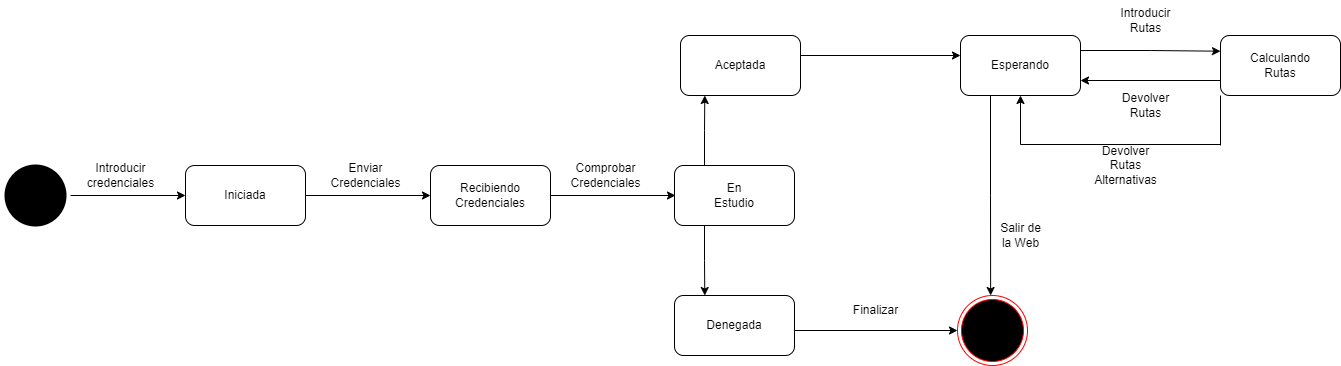

The diagram above was exported from draw.io. Its source (the exported page's mxGraphModel, read from the mxfile embedded in the PNG):
<mxGraphModel dx="2327" dy="830" grid="1" gridSize="10" guides="1" tooltips="1" connect="1" arrows="1" fold="1" page="1" pageScale="1" pageWidth="827" pageHeight="1169" math="0" shadow="0">
  <root>
    <mxCell id="0" />
    <mxCell id="1" parent="0" />
    <mxCell id="Ku0djDu8-oS7YJxnuHgI-53" value="Salir de&lt;br&gt;la Web" style="text;html=1;align=center;verticalAlign=middle;resizable=0;points=[];autosize=1;strokeColor=none;fillColor=none;" parent="1" vertex="1">
      <mxGeometry x="640" y="545" width="60" height="40" as="geometry" />
    </mxCell>
    <mxCell id="BdS1cXdNGmFsygcbgnF3-1" style="edgeStyle=orthogonalEdgeStyle;rounded=0;orthogonalLoop=1;jettySize=auto;html=1;entryX=0;entryY=0.5;entryDx=0;entryDy=0;" edge="1" parent="1" source="BdS1cXdNGmFsygcbgnF3-2" target="BdS1cXdNGmFsygcbgnF3-4">
      <mxGeometry relative="1" as="geometry" />
    </mxCell>
    <mxCell id="BdS1cXdNGmFsygcbgnF3-2" value="" style="ellipse;html=1;shape=endState;fillColor=#000000;strokeColor=none;" vertex="1" parent="1">
      <mxGeometry x="-350" y="490" width="70" height="70" as="geometry" />
    </mxCell>
    <mxCell id="BdS1cXdNGmFsygcbgnF3-3" style="edgeStyle=orthogonalEdgeStyle;rounded=0;orthogonalLoop=1;jettySize=auto;html=1;entryX=0;entryY=0.5;entryDx=0;entryDy=0;" edge="1" parent="1" source="BdS1cXdNGmFsygcbgnF3-4">
      <mxGeometry relative="1" as="geometry">
        <mxPoint x="80" y="525" as="targetPoint" />
      </mxGeometry>
    </mxCell>
    <mxCell id="BdS1cXdNGmFsygcbgnF3-4" value="Iniciada" style="rounded=1;whiteSpace=wrap;html=1;" vertex="1" parent="1">
      <mxGeometry x="-165" y="495" width="120" height="60" as="geometry" />
    </mxCell>
    <mxCell id="BdS1cXdNGmFsygcbgnF3-5" value="Introducir&lt;br&gt;credenciales" style="text;html=1;align=center;verticalAlign=middle;resizable=0;points=[];autosize=1;strokeColor=none;fillColor=none;" vertex="1" parent="1">
      <mxGeometry x="-275" y="485" width="90" height="40" as="geometry" />
    </mxCell>
    <mxCell id="BdS1cXdNGmFsygcbgnF3-6" value="Enviar&lt;br&gt;Credenciales" style="text;html=1;align=center;verticalAlign=middle;resizable=0;points=[];autosize=1;strokeColor=none;fillColor=none;" vertex="1" parent="1">
      <mxGeometry x="-30" y="485" width="90" height="40" as="geometry" />
    </mxCell>
    <mxCell id="BdS1cXdNGmFsygcbgnF3-7" value="Recibiendo&lt;br&gt;Credenciales" style="rounded=1;whiteSpace=wrap;html=1;" vertex="1" parent="1">
      <mxGeometry x="80" y="495" width="120" height="60" as="geometry" />
    </mxCell>
    <mxCell id="BdS1cXdNGmFsygcbgnF3-8" style="edgeStyle=orthogonalEdgeStyle;rounded=0;orthogonalLoop=1;jettySize=auto;html=1;entryX=0;entryY=0.5;entryDx=0;entryDy=0;" edge="1" parent="1">
      <mxGeometry relative="1" as="geometry">
        <mxPoint x="200" y="525" as="sourcePoint" />
        <mxPoint x="325" y="525" as="targetPoint" />
      </mxGeometry>
    </mxCell>
    <mxCell id="BdS1cXdNGmFsygcbgnF3-9" value="Comprobar &lt;br&gt;Credenciales" style="text;html=1;align=center;verticalAlign=middle;resizable=0;points=[];autosize=1;strokeColor=none;fillColor=none;" vertex="1" parent="1">
      <mxGeometry x="210" y="485" width="90" height="40" as="geometry" />
    </mxCell>
    <mxCell id="BdS1cXdNGmFsygcbgnF3-12" style="edgeStyle=orthogonalEdgeStyle;rounded=0;orthogonalLoop=1;jettySize=auto;html=1;exitX=0.25;exitY=1;exitDx=0;exitDy=0;" edge="1" parent="1" source="BdS1cXdNGmFsygcbgnF3-10">
      <mxGeometry relative="1" as="geometry">
        <mxPoint x="354.2857142857147" y="625" as="targetPoint" />
      </mxGeometry>
    </mxCell>
    <mxCell id="BdS1cXdNGmFsygcbgnF3-14" style="edgeStyle=orthogonalEdgeStyle;rounded=0;orthogonalLoop=1;jettySize=auto;html=1;exitX=0.25;exitY=0;exitDx=0;exitDy=0;" edge="1" parent="1" source="BdS1cXdNGmFsygcbgnF3-10">
      <mxGeometry relative="1" as="geometry">
        <mxPoint x="354.2857142857147" y="425.0000000000002" as="targetPoint" />
      </mxGeometry>
    </mxCell>
    <mxCell id="BdS1cXdNGmFsygcbgnF3-10" value="En&lt;br&gt;Estudio" style="rounded=1;whiteSpace=wrap;html=1;" vertex="1" parent="1">
      <mxGeometry x="324" y="495" width="120" height="60" as="geometry" />
    </mxCell>
    <mxCell id="BdS1cXdNGmFsygcbgnF3-11" style="edgeStyle=orthogonalEdgeStyle;rounded=0;orthogonalLoop=1;jettySize=auto;html=1;" edge="1" parent="1">
      <mxGeometry relative="1" as="geometry">
        <mxPoint x="447.5" y="385" as="sourcePoint" />
        <mxPoint x="610" y="385" as="targetPoint" />
      </mxGeometry>
    </mxCell>
    <mxCell id="BdS1cXdNGmFsygcbgnF3-28" style="edgeStyle=orthogonalEdgeStyle;rounded=0;orthogonalLoop=1;jettySize=auto;html=1;exitX=1;exitY=0.75;exitDx=0;exitDy=0;endArrow=classic;endFill=1;" edge="1" parent="1" source="BdS1cXdNGmFsygcbgnF3-13" target="BdS1cXdNGmFsygcbgnF3-27">
      <mxGeometry relative="1" as="geometry">
        <Array as="points">
          <mxPoint x="444" y="660" />
        </Array>
      </mxGeometry>
    </mxCell>
    <mxCell id="BdS1cXdNGmFsygcbgnF3-13" value="Denegada" style="rounded=1;whiteSpace=wrap;html=1;" vertex="1" parent="1">
      <mxGeometry x="324" y="625" width="120" height="60" as="geometry" />
    </mxCell>
    <mxCell id="BdS1cXdNGmFsygcbgnF3-15" value="Aceptada" style="rounded=1;whiteSpace=wrap;html=1;" vertex="1" parent="1">
      <mxGeometry x="330" y="365" width="120" height="60" as="geometry" />
    </mxCell>
    <mxCell id="BdS1cXdNGmFsygcbgnF3-17" style="edgeStyle=orthogonalEdgeStyle;rounded=0;orthogonalLoop=1;jettySize=auto;html=1;exitX=1;exitY=0.25;exitDx=0;exitDy=0;" edge="1" parent="1" source="BdS1cXdNGmFsygcbgnF3-16">
      <mxGeometry relative="1" as="geometry">
        <mxPoint x="870" y="380.7142857142858" as="targetPoint" />
      </mxGeometry>
    </mxCell>
    <mxCell id="BdS1cXdNGmFsygcbgnF3-26" style="edgeStyle=orthogonalEdgeStyle;rounded=0;orthogonalLoop=1;jettySize=auto;html=1;exitX=0.25;exitY=1;exitDx=0;exitDy=0;endArrow=classic;endFill=1;" edge="1" parent="1" source="BdS1cXdNGmFsygcbgnF3-16">
      <mxGeometry relative="1" as="geometry">
        <mxPoint x="640.1428571428573" y="625" as="targetPoint" />
      </mxGeometry>
    </mxCell>
    <mxCell id="BdS1cXdNGmFsygcbgnF3-16" value="Esperando" style="rounded=1;whiteSpace=wrap;html=1;" vertex="1" parent="1">
      <mxGeometry x="610" y="365" width="120" height="60" as="geometry" />
    </mxCell>
    <mxCell id="BdS1cXdNGmFsygcbgnF3-18" value="Introducir&lt;br&gt;Rutas" style="text;html=1;align=center;verticalAlign=middle;resizable=0;points=[];autosize=1;strokeColor=none;fillColor=none;" vertex="1" parent="1">
      <mxGeometry x="760" y="330" width="70" height="40" as="geometry" />
    </mxCell>
    <mxCell id="BdS1cXdNGmFsygcbgnF3-20" style="edgeStyle=orthogonalEdgeStyle;rounded=0;orthogonalLoop=1;jettySize=auto;html=1;exitX=0;exitY=0.75;exitDx=0;exitDy=0;entryX=1;entryY=0.75;entryDx=0;entryDy=0;" edge="1" parent="1" source="BdS1cXdNGmFsygcbgnF3-19" target="BdS1cXdNGmFsygcbgnF3-16">
      <mxGeometry relative="1" as="geometry" />
    </mxCell>
    <mxCell id="BdS1cXdNGmFsygcbgnF3-23" style="edgeStyle=orthogonalEdgeStyle;rounded=0;orthogonalLoop=1;jettySize=auto;html=1;exitX=0;exitY=1;exitDx=0;exitDy=0;endArrow=none;endFill=0;" edge="1" parent="1" source="BdS1cXdNGmFsygcbgnF3-19">
      <mxGeometry relative="1" as="geometry">
        <mxPoint x="870" y="475.0000000000002" as="targetPoint" />
      </mxGeometry>
    </mxCell>
    <mxCell id="BdS1cXdNGmFsygcbgnF3-19" value="Calculando&lt;br&gt;Rutas" style="rounded=1;whiteSpace=wrap;html=1;" vertex="1" parent="1">
      <mxGeometry x="870" y="365" width="120" height="60" as="geometry" />
    </mxCell>
    <mxCell id="BdS1cXdNGmFsygcbgnF3-21" value="Devolver&lt;br&gt;Rutas" style="text;html=1;align=center;verticalAlign=middle;resizable=0;points=[];autosize=1;strokeColor=none;fillColor=none;" vertex="1" parent="1">
      <mxGeometry x="760" y="415" width="70" height="40" as="geometry" />
    </mxCell>
    <mxCell id="BdS1cXdNGmFsygcbgnF3-22" style="edgeStyle=orthogonalEdgeStyle;rounded=0;orthogonalLoop=1;jettySize=auto;html=1;exitX=0;exitY=0.75;exitDx=0;exitDy=0;entryX=0.5;entryY=1;entryDx=0;entryDy=0;" edge="1" parent="1" target="BdS1cXdNGmFsygcbgnF3-16">
      <mxGeometry relative="1" as="geometry">
        <mxPoint x="870" y="474" as="sourcePoint" />
        <mxPoint x="730" y="474" as="targetPoint" />
      </mxGeometry>
    </mxCell>
    <mxCell id="BdS1cXdNGmFsygcbgnF3-24" value="Devolver&lt;br&gt;Rutas&lt;br&gt;Alternativas" style="text;html=1;align=center;verticalAlign=middle;resizable=0;points=[];autosize=1;strokeColor=none;fillColor=none;" vertex="1" parent="1">
      <mxGeometry x="730" y="465" width="90" height="60" as="geometry" />
    </mxCell>
    <mxCell id="BdS1cXdNGmFsygcbgnF3-27" value="" style="ellipse;html=1;shape=endState;fillColor=#000000;strokeColor=#ff0000;" vertex="1" parent="1">
      <mxGeometry x="607" y="625" width="70" height="70" as="geometry" />
    </mxCell>
    <mxCell id="BdS1cXdNGmFsygcbgnF3-29" value="Finalizar" style="text;html=1;align=center;verticalAlign=middle;resizable=0;points=[];autosize=1;strokeColor=none;fillColor=none;" vertex="1" parent="1">
      <mxGeometry x="490" y="625" width="70" height="30" as="geometry" />
    </mxCell>
  </root>
</mxGraphModel>